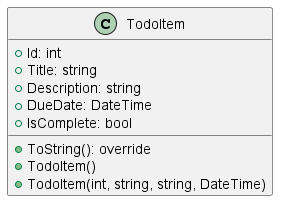

The diagram above was rendered by PlantUML. Its source (embedded in the PNG):
@startuml TodoItem
class TodoItem
{
    + Id: int
    + Title: string
    + Description: string
    + DueDate: DateTime
    + IsComplete: bool
    + ToString(): override
    + TodoItem()
    + TodoItem(int, string, string, DateTime)
}
@enduml